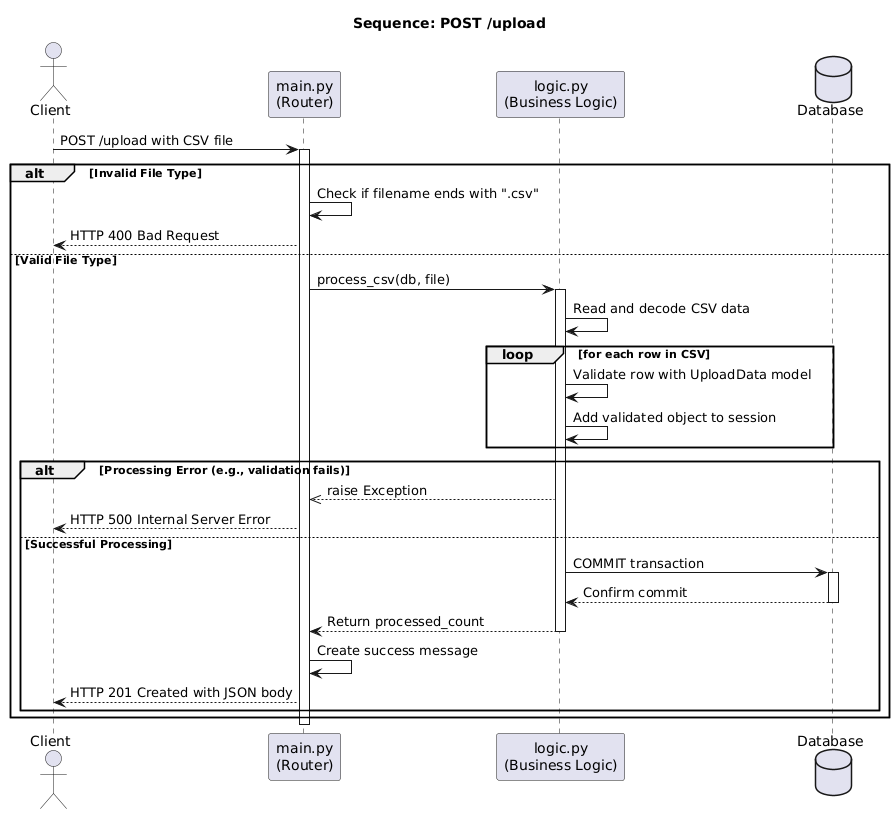

The diagram above was rendered by PlantUML. Its source (embedded in the PNG):
@startuml
title Sequence: POST /upload

actor Client
participant "main.py\n(Router)" as Router
participant "logic.py\n(Business Logic)" as Logic
database "Database" as DB

Client -> Router: POST /upload with CSV file
activate Router

alt Invalid File Type
    Router -> Router: Check if filename ends with ".csv"
    Router --> Client: HTTP 400 Bad Request
else Valid File Type
    Router -> Logic: process_csv(db, file)
    activate Logic

    Logic -> Logic: Read and decode CSV data
    loop for each row in CSV
        Logic -> Logic: Validate row with UploadData model
        Logic -> Logic: Add validated object to session
    end

    alt Processing Error (e.g., validation fails)
        Logic -->> Router: raise Exception
        Router --> Client: HTTP 500 Internal Server Error
    else Successful Processing
        Logic -> DB: COMMIT transaction
        activate DB
        DB --> Logic: Confirm commit
        deactivate DB
        Logic --> Router: Return processed_count
        deactivate Logic

        Router -> Router: Create success message
        Router --> Client: HTTP 201 Created with JSON body
    end
end
deactivate Router
@enduml